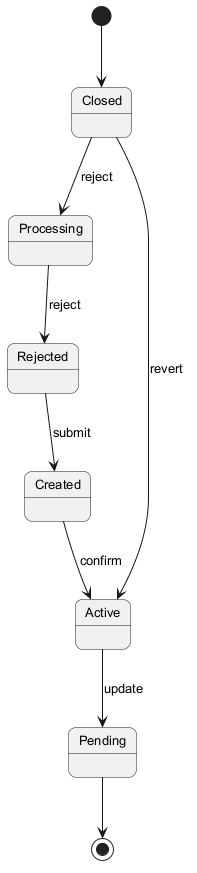

The diagram above was rendered by PlantUML. Its source (embedded in the PNG):
@startuml
skinparam backgroundColor #FFFFFF
skinparam roundCorner 15
skinparam defaultFontSize 13
[*] --> Closed
Closed --> Processing : reject
Processing --> Rejected : reject
Rejected --> Created : submit
Created --> Active : confirm
Active --> Pending : update
Closed --> Active : revert
Pending --> [*]
@enduml